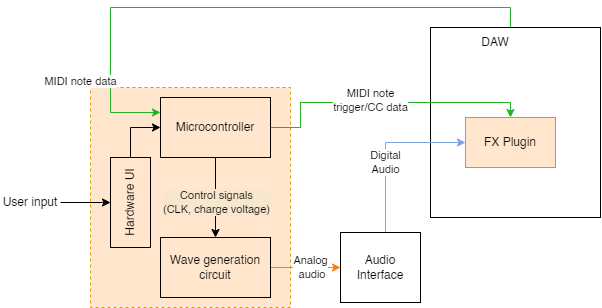

The diagram above was exported from draw.io. Its source (the exported page's mxGraphModel, read from the mxfile embedded in the PNG):
<mxGraphModel dx="875" dy="429" grid="1" gridSize="10" guides="1" tooltips="1" connect="1" arrows="1" fold="1" page="1" pageScale="1" pageWidth="850" pageHeight="1100" math="0" shadow="0">
  <root>
    <mxCell id="0" />
    <mxCell id="1" parent="0" />
    <mxCell id="K48JnfjW-5jINL0j642S-7" value="" style="rounded=0;whiteSpace=wrap;html=1;dashed=1;fillColor=#ffe6cc;strokeColor=#d79b00;" vertex="1" parent="1">
      <mxGeometry x="120" y="180" width="200" height="220" as="geometry" />
    </mxCell>
    <mxCell id="vHeIcdgx-O70hZO_YTc4-13" style="edgeStyle=orthogonalEdgeStyle;rounded=0;orthogonalLoop=1;jettySize=auto;html=1;exitX=0.25;exitY=0;exitDx=0;exitDy=0;entryX=0;entryY=0.25;entryDx=0;entryDy=0;strokeColor=#24B324;" parent="1" source="vHeIcdgx-O70hZO_YTc4-1" target="vHeIcdgx-O70hZO_YTc4-3" edge="1">
      <mxGeometry relative="1" as="geometry">
        <Array as="points">
          <mxPoint x="540" y="120" />
          <mxPoint x="540" y="100" />
          <mxPoint x="140" y="100" />
          <mxPoint x="140" y="205" />
        </Array>
      </mxGeometry>
    </mxCell>
    <mxCell id="vHeIcdgx-O70hZO_YTc4-14" value="MIDI note data" style="edgeLabel;html=1;align=center;verticalAlign=middle;resizable=0;points=[];" parent="vHeIcdgx-O70hZO_YTc4-13" vertex="1" connectable="0">
      <mxGeometry x="0.8047" y="1" relative="1" as="geometry">
        <mxPoint x="-31" y="-21" as="offset" />
      </mxGeometry>
    </mxCell>
    <mxCell id="vHeIcdgx-O70hZO_YTc4-1" value="" style="rounded=0;whiteSpace=wrap;html=1;" parent="1" vertex="1">
      <mxGeometry x="460" y="120" width="170" height="190" as="geometry" />
    </mxCell>
    <mxCell id="vHeIcdgx-O70hZO_YTc4-16" style="edgeStyle=orthogonalEdgeStyle;rounded=0;orthogonalLoop=1;jettySize=auto;html=1;entryX=0.5;entryY=0;entryDx=0;entryDy=0;shadow=0;strokeColor=#000000;" parent="1" source="vHeIcdgx-O70hZO_YTc4-3" target="vHeIcdgx-O70hZO_YTc4-15" edge="1">
      <mxGeometry relative="1" as="geometry" />
    </mxCell>
    <mxCell id="vHeIcdgx-O70hZO_YTc4-17" value="Control signals &lt;br&gt;(CLK, charge voltage)" style="edgeLabel;html=1;align=center;verticalAlign=middle;resizable=0;points=[];shadow=1;strokeColor=#33FF33;labelBackgroundColor=#f8e7cf;" parent="vHeIcdgx-O70hZO_YTc4-16" vertex="1" connectable="0">
      <mxGeometry x="0.1152" y="1" relative="1" as="geometry">
        <mxPoint as="offset" />
      </mxGeometry>
    </mxCell>
    <mxCell id="vHeIcdgx-O70hZO_YTc4-20" style="edgeStyle=orthogonalEdgeStyle;rounded=0;orthogonalLoop=1;jettySize=auto;html=1;strokeColor=#24B324;" parent="1" source="vHeIcdgx-O70hZO_YTc4-3" target="vHeIcdgx-O70hZO_YTc4-8" edge="1">
      <mxGeometry relative="1" as="geometry">
        <Array as="points">
          <mxPoint x="330" y="220" />
          <mxPoint x="330" y="195" />
          <mxPoint x="540" y="195" />
        </Array>
      </mxGeometry>
    </mxCell>
    <mxCell id="vHeIcdgx-O70hZO_YTc4-21" value="MIDI note &lt;br&gt;trigger/CC data" style="edgeLabel;html=1;align=center;verticalAlign=middle;resizable=0;points=[];" parent="vHeIcdgx-O70hZO_YTc4-20" vertex="1" connectable="0">
      <mxGeometry x="0.1051" y="2" relative="1" as="geometry">
        <mxPoint x="-30" as="offset" />
      </mxGeometry>
    </mxCell>
    <mxCell id="vHeIcdgx-O70hZO_YTc4-3" value="Microcontroller" style="rounded=0;whiteSpace=wrap;html=1;fillColor=none;" parent="1" vertex="1">
      <mxGeometry x="190" y="190" width="110" height="60" as="geometry" />
    </mxCell>
    <mxCell id="vHeIcdgx-O70hZO_YTc4-5" value="DAW" style="text;html=1;strokeColor=none;fillColor=none;align=center;verticalAlign=middle;whiteSpace=wrap;rounded=0;" parent="1" vertex="1">
      <mxGeometry x="495" y="120" width="60" height="30" as="geometry" />
    </mxCell>
    <mxCell id="vHeIcdgx-O70hZO_YTc4-8" value="FX Plugin" style="rounded=0;whiteSpace=wrap;html=1;fillColor=#ffe6cc;strokeColor=#d79b00;" parent="1" vertex="1">
      <mxGeometry x="495" y="210" width="90" height="50" as="geometry" />
    </mxCell>
    <mxCell id="vHeIcdgx-O70hZO_YTc4-18" style="edgeStyle=orthogonalEdgeStyle;rounded=0;orthogonalLoop=1;jettySize=auto;html=1;strokeColor=#FF8000;entryX=0;entryY=0.5;entryDx=0;entryDy=0;" parent="1" source="vHeIcdgx-O70hZO_YTc4-15" target="K48JnfjW-5jINL0j642S-3" edge="1">
      <mxGeometry relative="1" as="geometry">
        <mxPoint x="390" y="340" as="targetPoint" />
      </mxGeometry>
    </mxCell>
    <mxCell id="vHeIcdgx-O70hZO_YTc4-19" value="Analog&lt;br&gt;&amp;nbsp;audio" style="edgeLabel;html=1;align=center;verticalAlign=middle;resizable=0;points=[];" parent="vHeIcdgx-O70hZO_YTc4-18" vertex="1" connectable="0">
      <mxGeometry x="-0.1415" y="-1" relative="1" as="geometry">
        <mxPoint x="10" y="-1" as="offset" />
      </mxGeometry>
    </mxCell>
    <mxCell id="vHeIcdgx-O70hZO_YTc4-15" value="Wave generation circuit" style="rounded=0;whiteSpace=wrap;html=1;fillColor=none;" parent="1" vertex="1">
      <mxGeometry x="190" y="330" width="110" height="60" as="geometry" />
    </mxCell>
    <mxCell id="K48JnfjW-5jINL0j642S-4" style="edgeStyle=orthogonalEdgeStyle;rounded=0;orthogonalLoop=1;jettySize=auto;html=1;strokeColor=#7EA6E0;entryX=0;entryY=0.5;entryDx=0;entryDy=0;" edge="1" parent="1" source="K48JnfjW-5jINL0j642S-3" target="vHeIcdgx-O70hZO_YTc4-8">
      <mxGeometry relative="1" as="geometry">
        <mxPoint x="460" y="230" as="targetPoint" />
        <Array as="points">
          <mxPoint x="415" y="235" />
        </Array>
      </mxGeometry>
    </mxCell>
    <mxCell id="K48JnfjW-5jINL0j642S-5" value="Digital&lt;br&gt;Audio" style="edgeLabel;html=1;align=center;verticalAlign=middle;resizable=0;points=[];" vertex="1" connectable="0" parent="K48JnfjW-5jINL0j642S-4">
      <mxGeometry x="-0.177" relative="1" as="geometry">
        <mxPoint as="offset" />
      </mxGeometry>
    </mxCell>
    <mxCell id="K48JnfjW-5jINL0j642S-3" value="Audio&lt;br&gt;Interface" style="rounded=0;whiteSpace=wrap;html=1;" vertex="1" parent="1">
      <mxGeometry x="370" y="325" width="80" height="70" as="geometry" />
    </mxCell>
    <mxCell id="K48JnfjW-5jINL0j642S-9" style="edgeStyle=orthogonalEdgeStyle;rounded=0;orthogonalLoop=1;jettySize=auto;html=1;" edge="1" parent="1" source="K48JnfjW-5jINL0j642S-8" target="vHeIcdgx-O70hZO_YTc4-3">
      <mxGeometry relative="1" as="geometry">
        <Array as="points">
          <mxPoint x="160" y="220" />
        </Array>
      </mxGeometry>
    </mxCell>
    <mxCell id="K48JnfjW-5jINL0j642S-8" value="Hardware UI" style="rounded=0;whiteSpace=wrap;html=1;fillColor=none;horizontal=0;" vertex="1" parent="1">
      <mxGeometry x="140" y="250" width="40" height="90" as="geometry" />
    </mxCell>
    <mxCell id="K48JnfjW-5jINL0j642S-11" style="edgeStyle=orthogonalEdgeStyle;rounded=0;orthogonalLoop=1;jettySize=auto;html=1;" edge="1" parent="1" source="K48JnfjW-5jINL0j642S-10" target="K48JnfjW-5jINL0j642S-8">
      <mxGeometry relative="1" as="geometry" />
    </mxCell>
    <mxCell id="K48JnfjW-5jINL0j642S-10" value="User input" style="text;html=1;strokeColor=none;fillColor=none;align=center;verticalAlign=middle;whiteSpace=wrap;rounded=0;" vertex="1" parent="1">
      <mxGeometry x="30" y="280" width="60" height="30" as="geometry" />
    </mxCell>
  </root>
</mxGraphModel>